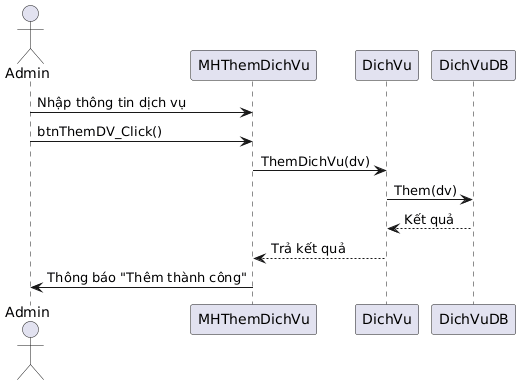

The diagram above was rendered by PlantUML. Its source (embedded in the PNG):
@startuml
actor "Admin" as AD
participant MHThemDichVu
participant DichVu
participant DichVuDB

AD -> MHThemDichVu : Nhập thông tin dịch vụ
AD -> MHThemDichVu : btnThemDV_Click()
MHThemDichVu -> DichVu : ThemDichVu(dv)
DichVu -> DichVuDB : Them(dv)
DichVuDB --> DichVu : Kết quả
DichVu --> MHThemDichVu : Trả kết quả
MHThemDichVu -> AD : Thông báo "Thêm thành công"
@enduml